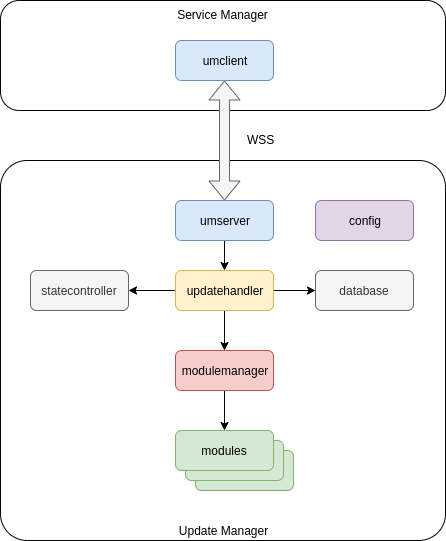

The diagram above was exported from draw.io. Its source (the exported page's mxGraphModel, read from the mxfile embedded in the PNG):
<mxGraphModel dx="1408" dy="866" grid="1" gridSize="10" guides="1" tooltips="1" connect="1" arrows="1" fold="1" page="1" pageScale="1" pageWidth="850" pageHeight="1100" math="0" shadow="0">
  <root>
    <mxCell id="0" />
    <mxCell id="1" parent="0" />
    <mxCell id="NDVFZ2uqLlMgMYqiy-UK-1" value="Service Manager" style="rounded=1;whiteSpace=wrap;html=1;verticalAlign=top;arcSize=17;align=center;" parent="1" vertex="1">
      <mxGeometry x="150" y="40" width="445" height="110" as="geometry" />
    </mxCell>
    <mxCell id="nURbwMbZJQRfhsmmrc8R-2" value="Update Manager" style="rounded=1;whiteSpace=wrap;html=1;verticalAlign=bottom;arcSize=7;align=center;" parent="1" vertex="1">
      <mxGeometry x="150" y="200" width="445" height="380" as="geometry" />
    </mxCell>
    <mxCell id="NDVFZ2uqLlMgMYqiy-UK-7" style="edgeStyle=orthogonalEdgeStyle;rounded=0;orthogonalLoop=1;jettySize=auto;html=1;exitX=0.5;exitY=1;exitDx=0;exitDy=0;entryX=0.5;entryY=0;entryDx=0;entryDy=0;" parent="1" source="nURbwMbZJQRfhsmmrc8R-3" target="nURbwMbZJQRfhsmmrc8R-7" edge="1">
      <mxGeometry relative="1" as="geometry" />
    </mxCell>
    <mxCell id="nURbwMbZJQRfhsmmrc8R-3" value="umserver" style="rounded=1;whiteSpace=wrap;html=1;fillColor=#dae8fc;strokeColor=#6c8ebf;" parent="1" vertex="1">
      <mxGeometry x="325" y="240" width="98" height="40" as="geometry" />
    </mxCell>
    <mxCell id="NDVFZ2uqLlMgMYqiy-UK-6" style="edgeStyle=orthogonalEdgeStyle;rounded=0;orthogonalLoop=1;jettySize=auto;html=1;exitX=1;exitY=0.5;exitDx=0;exitDy=0;" parent="1" source="nURbwMbZJQRfhsmmrc8R-7" target="nURbwMbZJQRfhsmmrc8R-36" edge="1">
      <mxGeometry relative="1" as="geometry" />
    </mxCell>
    <mxCell id="X2Ug2SaHEKzCueE6l8Da-4" style="edgeStyle=orthogonalEdgeStyle;rounded=0;orthogonalLoop=1;jettySize=auto;html=1;exitX=0;exitY=0.5;exitDx=0;exitDy=0;entryX=1;entryY=0.5;entryDx=0;entryDy=0;" edge="1" parent="1" source="nURbwMbZJQRfhsmmrc8R-7" target="X2Ug2SaHEKzCueE6l8Da-3">
      <mxGeometry relative="1" as="geometry" />
    </mxCell>
    <mxCell id="X2Ug2SaHEKzCueE6l8Da-6" style="edgeStyle=orthogonalEdgeStyle;rounded=0;orthogonalLoop=1;jettySize=auto;html=1;exitX=0.5;exitY=1;exitDx=0;exitDy=0;" edge="1" parent="1" source="nURbwMbZJQRfhsmmrc8R-7" target="lJQ62ZFGcSjnOHz-u5pl-2">
      <mxGeometry relative="1" as="geometry" />
    </mxCell>
    <mxCell id="nURbwMbZJQRfhsmmrc8R-7" value="updatehandler" style="rounded=1;whiteSpace=wrap;html=1;fillColor=#fff2cc;strokeColor=#d6b656;" parent="1" vertex="1">
      <mxGeometry x="325" y="310" width="98" height="40" as="geometry" />
    </mxCell>
    <mxCell id="nURbwMbZJQRfhsmmrc8R-10" value="" style="shape=flexArrow;endArrow=classic;startArrow=classic;html=1;exitX=0.5;exitY=0;exitDx=0;exitDy=0;fillColor=#f5f5f5;strokeColor=#666666;" parent="1" source="nURbwMbZJQRfhsmmrc8R-3" target="NDVFZ2uqLlMgMYqiy-UK-2" edge="1">
      <mxGeometry width="50" height="50" relative="1" as="geometry">
        <mxPoint x="485" y="190" as="sourcePoint" />
        <mxPoint x="373" y="153.5" as="targetPoint" />
      </mxGeometry>
    </mxCell>
    <mxCell id="nURbwMbZJQRfhsmmrc8R-21" value="modules" style="rounded=1;whiteSpace=wrap;html=1;fillColor=#d5e8d4;strokeColor=#82b366;" parent="1" vertex="1">
      <mxGeometry x="345" y="490" width="98" height="40" as="geometry" />
    </mxCell>
    <mxCell id="nURbwMbZJQRfhsmmrc8R-36" value="database" style="rounded=1;whiteSpace=wrap;html=1;fillColor=#f5f5f5;strokeColor=#666666;fontColor=#333333;" parent="1" vertex="1">
      <mxGeometry x="465" y="310" width="98" height="40" as="geometry" />
    </mxCell>
    <mxCell id="NDVFZ2uqLlMgMYqiy-UK-2" value="umclient" style="rounded=1;whiteSpace=wrap;html=1;fillColor=#dae8fc;strokeColor=#6c8ebf;" parent="1" vertex="1">
      <mxGeometry x="325" y="80" width="98" height="40" as="geometry" />
    </mxCell>
    <mxCell id="nURbwMbZJQRfhsmmrc8R-6" value="" style="rounded=1;whiteSpace=wrap;html=1;fillColor=#d5e8d4;strokeColor=#82b366;" parent="1" vertex="1">
      <mxGeometry x="335" y="480" width="98" height="40" as="geometry" />
    </mxCell>
    <mxCell id="nURbwMbZJQRfhsmmrc8R-4" value="modules" style="rounded=1;whiteSpace=wrap;html=1;fillColor=#d5e8d4;strokeColor=#82b366;" parent="1" vertex="1">
      <mxGeometry x="325" y="470" width="98" height="40" as="geometry" />
    </mxCell>
    <mxCell id="lJQ62ZFGcSjnOHz-u5pl-1" value="WSS" style="text;html=1;resizable=0;points=[];autosize=1;align=left;verticalAlign=top;spacingTop=-4;" parent="1" vertex="1">
      <mxGeometry x="395" y="170" width="40" height="20" as="geometry" />
    </mxCell>
    <mxCell id="X2Ug2SaHEKzCueE6l8Da-7" style="edgeStyle=orthogonalEdgeStyle;rounded=0;orthogonalLoop=1;jettySize=auto;html=1;exitX=0.5;exitY=1;exitDx=0;exitDy=0;entryX=0.5;entryY=0;entryDx=0;entryDy=0;" edge="1" parent="1" source="lJQ62ZFGcSjnOHz-u5pl-2" target="nURbwMbZJQRfhsmmrc8R-4">
      <mxGeometry relative="1" as="geometry" />
    </mxCell>
    <mxCell id="lJQ62ZFGcSjnOHz-u5pl-2" value="modulemanager" style="rounded=1;whiteSpace=wrap;html=1;fillColor=#f8cecc;strokeColor=#b85450;" parent="1" vertex="1">
      <mxGeometry x="325" y="390" width="98" height="40" as="geometry" />
    </mxCell>
    <mxCell id="lJQ62ZFGcSjnOHz-u5pl-7" value="config" style="rounded=1;whiteSpace=wrap;html=1;fillColor=#e1d5e7;strokeColor=#9673a6;" parent="1" vertex="1">
      <mxGeometry x="465" y="240" width="98" height="40" as="geometry" />
    </mxCell>
    <mxCell id="X2Ug2SaHEKzCueE6l8Da-3" value="statecontroller" style="rounded=1;whiteSpace=wrap;html=1;fillColor=#f5f5f5;strokeColor=#666666;fontColor=#333333;" vertex="1" parent="1">
      <mxGeometry x="180" y="310" width="98" height="40" as="geometry" />
    </mxCell>
  </root>
</mxGraphModel>